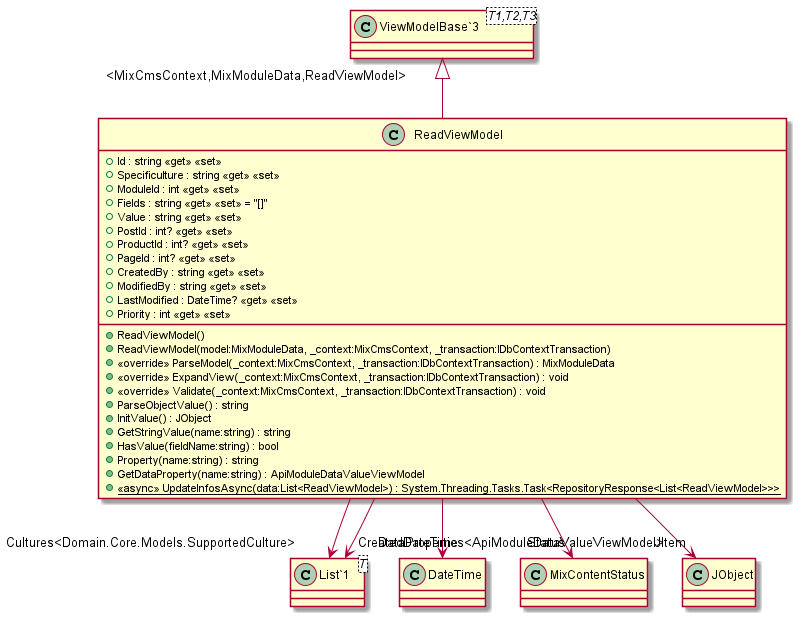

The diagram above was rendered by PlantUML. Its source (embedded in the PNG):
@startuml
class ReadViewModel {
    + Id : string <<get>> <<set>>
    + Specificulture : string <<get>> <<set>>
    + ModuleId : int <<get>> <<set>>
    + Fields : string <<get>> <<set>> = "[]"
    + Value : string <<get>> <<set>>
    + PostId : int? <<get>> <<set>>
    + ProductId : int? <<get>> <<set>>
    + PageId : int? <<get>> <<set>>
    + CreatedBy : string <<get>> <<set>>
    + ModifiedBy : string <<get>> <<set>>
    + LastModified : DateTime? <<get>> <<set>>
    + Priority : int <<get>> <<set>>
    + ReadViewModel()
    + ReadViewModel(model:MixModuleData, _context:MixCmsContext, _transaction:IDbContextTransaction)
    + <<override>> ParseModel(_context:MixCmsContext, _transaction:IDbContextTransaction) : MixModuleData
    + <<override>> ExpandView(_context:MixCmsContext, _transaction:IDbContextTransaction) : void
    + <<override>> Validate(_context:MixCmsContext, _transaction:IDbContextTransaction) : void
    + ParseObjectValue() : string
    + InitValue() : JObject
    + GetStringValue(name:string) : string
    + HasValue(fieldName:string) : bool
    + Property(name:string) : string
    + GetDataProperty(name:string) : ApiModuleDataValueViewModel
    + {static} <<async>> UpdateInfosAsync(data:List<ReadViewModel>) : System.Threading.Tasks.Task<RepositoryResponse<List<ReadViewModel>>>
}
class "ViewModelBase`3"<T1,T2,T3> {
}
class "List`1"<T> {
}
"ViewModelBase`3" "<MixCmsContext,MixModuleData,ReadViewModel>" <|-- ReadViewModel
ReadViewModel --> "Cultures<Domain.Core.Models.SupportedCulture>" "List`1"
ReadViewModel --> "CreatedDateTime" DateTime
ReadViewModel --> "Status" MixContentStatus
ReadViewModel --> "DataProperties<ApiModuleDataValueViewModel>" "List`1"
ReadViewModel --> "JItem" JObject
@enduml